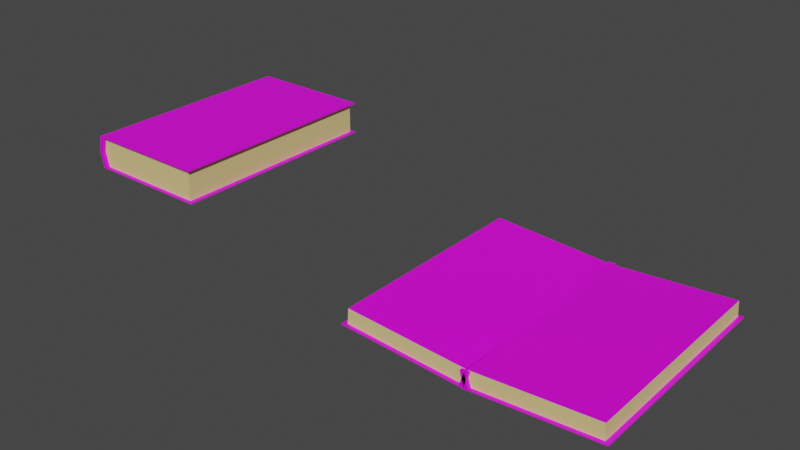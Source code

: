 # Source: book.blend  (saved by Blender 3.3.6; exported with 4.5.12 LTS)
import bpy
from mathutils import Matrix  # noqa: F401  (used for matrix-valued properties, if any)

bpy.ops.wm.read_factory_settings(use_empty=True)
scene = bpy.context.scene
scene.name = 'Scene'

# ---- collections
col_collection = bpy.data.collections.new('Collection'); scene.collection.children.link(col_collection)

# ---- images (referenced by path relative to the original .blend; pixels are not part of the script)
import os
ASSET_DIR = os.environ.get("B2B_ASSET_DIR", "")  # directory of the original .blend (textures are referenced by path, not embedded)
HERE = os.path.dirname(os.path.abspath(__file__))  # packed textures are extracted next to this script under _unpacked/

def load_image(name, relpath, width, height, colorspace="sRGB"):
    """Load a texture the original file referenced (path relative to the .blend, or extracted next to this script)."""
    p = next((c for c in (os.path.join(HERE, relpath), os.path.join(ASSET_DIR, relpath)) if relpath and os.path.exists(c)), "")
    if p:
        img = bpy.data.images.load(p, check_existing=True)
        img.name = name
    else:  # same state as the original file: an image datablock whose file is absent (Cycles renders it pink)
        img = bpy.data.images.new(name, width, height)
        img.source = "FILE"
        img.filepath = "//" + (relpath or name)
    img.colorspace_settings.name = colorspace
    return img
img_untitled = load_image('Untitled', 'Untitled.png', 1024, 1024, 'sRGB')
img_pager = load_image('pageR', 'pageR.png', 1024, 1024, 'sRGB')
img_pagel = load_image('PageL', 'PageL.png', 1024, 1024, 'sRGB')
img_untitled_001 = load_image('Untitled.001', 'Untitled.png', 1024, 1024, 'sRGB')
img_untitled_003 = load_image('Untitled.003', 'Untitled.png', 1024, 1024, 'sRGB')
img_pager_001 = load_image('pageR.001', 'pageR.png', 1024, 1024, 'sRGB')
img_pagel_001 = load_image('PageL.001', 'PageL.png', 1024, 1024, 'sRGB')

# ---- materials (node trees are filled in below, after node groups)
mat_book = bpy.data.materials.new('Book')
mat_book.alpha_threshold = 0.0
mat_book.use_transparent_shadow = False
mat_book.roughness = 0.5
mat_book.line_color = (0.0, 0.0, 0.0, 1.0)
mat_paper = bpy.data.materials.new('Paper')
mat_paper.use_transparent_shadow = False
mat_pager = bpy.data.materials.new('pageR')
mat_pager.use_transparent_shadow = False
mat_pagel = bpy.data.materials.new('pageL')
mat_pagel.use_transparent_shadow = False
mat_book_001 = bpy.data.materials.new('Book.001')
mat_book_001.alpha_threshold = 0.0
mat_book_001.use_transparent_shadow = False
mat_book_001.roughness = 0.5
mat_book_001.line_color = (0.0, 0.0, 0.0, 1.0)
mat_paper_001 = bpy.data.materials.new('Paper.001')
mat_paper_001.use_transparent_shadow = False
mat_cover_001 = bpy.data.materials.new('cover.001')
mat_cover_001.use_transparent_shadow = False
mat_book_003 = bpy.data.materials.new('Book.003')
mat_book_003.alpha_threshold = 0.0
mat_book_003.use_transparent_shadow = False
mat_book_003.roughness = 0.5
mat_book_003.line_color = (0.0, 0.0, 0.0, 1.0)
mat_paper_003 = bpy.data.materials.new('Paper.003')
mat_paper_003.use_transparent_shadow = False
mat_pager_001 = bpy.data.materials.new('pageR.001')
mat_pager_001.use_transparent_shadow = False
mat_pagel_001 = bpy.data.materials.new('pageL.001')
mat_pagel_001.use_transparent_shadow = False

# ---- material node trees
mat_book.use_nodes = True; mat_book.node_tree.nodes.clear()
_N = mat_book.node_tree.nodes; _L = mat_book.node_tree.links
n0 = _N.new('ShaderNodeOutputMaterial'); n0.name = 'Material Output'; n0.location = (300, 300)
n1 = _N.new('ShaderNodeBsdfPrincipled'); n1.name = 'Principled BSDF'; n1.location = (10, 300)
n1.distribution = 'GGX'
n1.subsurface_method = 'RANDOM_WALK_SKIN'
n1.inputs[3].default_value = 1.45
n1.inputs[27].default_value = (0.0, 0.0, 0.0, 1.0)
n1.inputs[28].default_value = 1.0
n2 = _N.new('ShaderNodeTexImage'); n2.name = 'Image Texture'; n2.location = (-280, 280)
n2.image = img_untitled
_L.new(n1.outputs[0], n0.inputs[0])
_L.new(n2.outputs[0], n1.inputs[0])
n0.is_active_output = True
mat_paper.use_nodes = True; mat_paper.node_tree.nodes.clear()
_N = mat_paper.node_tree.nodes; _L = mat_paper.node_tree.links
n0 = _N.new('ShaderNodeBsdfPrincipled'); n0.name = 'Principled BSDF'; n0.location = (10, 300)
n0.distribution = 'GGX'
n0.subsurface_method = 'RANDOM_WALK_SKIN'
n0.inputs[0].default_value = (0.8, 0.6324, 0.2606, 1.0)
n0.inputs[3].default_value = 1.45
n0.inputs[27].default_value = (0.0, 0.0, 0.0, 1.0)
n0.inputs[28].default_value = 1.0
n1 = _N.new('ShaderNodeOutputMaterial'); n1.name = 'Material Output'; n1.location = (300, 300)
_L.new(n0.outputs[0], n1.inputs[0])
n1.is_active_output = True
mat_pager.use_nodes = True; mat_pager.node_tree.nodes.clear()
_N = mat_pager.node_tree.nodes; _L = mat_pager.node_tree.links
n0 = _N.new('ShaderNodeBsdfPrincipled'); n0.name = 'Principled BSDF'; n0.location = (10, 300)
n0.distribution = 'GGX'
n0.subsurface_method = 'RANDOM_WALK_SKIN'
n0.inputs[3].default_value = 1.45
n0.inputs[27].default_value = (0.0, 0.0, 0.0, 1.0)
n0.inputs[28].default_value = 1.0
n1 = _N.new('ShaderNodeOutputMaterial'); n1.name = 'Material Output'; n1.location = (300, 300)
n2 = _N.new('ShaderNodeTexImage'); n2.name = 'Image Texture'; n2.location = (-280, 280)
n2.image = img_pager
_L.new(n0.outputs[0], n1.inputs[0])
_L.new(n2.outputs[0], n0.inputs[0])
n1.is_active_output = True
mat_pagel.use_nodes = True; mat_pagel.node_tree.nodes.clear()
_N = mat_pagel.node_tree.nodes; _L = mat_pagel.node_tree.links
n0 = _N.new('ShaderNodeBsdfPrincipled'); n0.name = 'Principled BSDF'; n0.location = (10, 300)
n0.distribution = 'GGX'
n0.subsurface_method = 'RANDOM_WALK_SKIN'
n0.inputs[3].default_value = 1.45
n0.inputs[27].default_value = (0.0, 0.0, 0.0, 1.0)
n0.inputs[28].default_value = 1.0
n1 = _N.new('ShaderNodeOutputMaterial'); n1.name = 'Material Output'; n1.location = (300, 300)
n2 = _N.new('ShaderNodeTexImage'); n2.name = 'Image Texture'; n2.location = (-280, 280)
n2.image = img_pagel
_L.new(n0.outputs[0], n1.inputs[0])
_L.new(n2.outputs[0], n0.inputs[0])
n1.is_active_output = True
mat_book_001.use_nodes = True; mat_book_001.node_tree.nodes.clear()
_N = mat_book_001.node_tree.nodes; _L = mat_book_001.node_tree.links
n0 = _N.new('ShaderNodeOutputMaterial'); n0.name = 'Material Output'; n0.location = (300, 300)
n1 = _N.new('ShaderNodeBsdfPrincipled'); n1.name = 'Principled BSDF'; n1.location = (10, 300)
n1.distribution = 'GGX'
n1.subsurface_method = 'RANDOM_WALK_SKIN'
n1.inputs[3].default_value = 1.45
n1.inputs[27].default_value = (0.0, 0.0, 0.0, 1.0)
n1.inputs[28].default_value = 1.0
n2 = _N.new('ShaderNodeTexImage'); n2.name = 'Image Texture'; n2.location = (-280, 280)
n2.image = img_untitled_001
_L.new(n1.outputs[0], n0.inputs[0])
_L.new(n2.outputs[0], n1.inputs[0])
n0.is_active_output = True
mat_paper_001.use_nodes = True; mat_paper_001.node_tree.nodes.clear()
_N = mat_paper_001.node_tree.nodes; _L = mat_paper_001.node_tree.links
n0 = _N.new('ShaderNodeBsdfPrincipled'); n0.name = 'Principled BSDF'; n0.location = (10, 300)
n0.distribution = 'GGX'
n0.subsurface_method = 'RANDOM_WALK_SKIN'
n0.inputs[0].default_value = (0.8, 0.6324, 0.2606, 1.0)
n0.inputs[3].default_value = 1.45
n0.inputs[27].default_value = (0.0, 0.0, 0.0, 1.0)
n0.inputs[28].default_value = 1.0
n1 = _N.new('ShaderNodeOutputMaterial'); n1.name = 'Material Output'; n1.location = (300, 300)
_L.new(n0.outputs[0], n1.inputs[0])
n1.is_active_output = True
mat_cover_001.use_nodes = True; mat_cover_001.node_tree.nodes.clear()
_N = mat_cover_001.node_tree.nodes; _L = mat_cover_001.node_tree.links
n0 = _N.new('ShaderNodeBsdfPrincipled'); n0.name = 'Principled BSDF'; n0.location = (10, 300)
n0.distribution = 'GGX'
n0.subsurface_method = 'RANDOM_WALK_SKIN'
n0.inputs[3].default_value = 1.45
n0.inputs[27].default_value = (0.0, 0.0, 0.0, 1.0)
n0.inputs[28].default_value = 1.0
n1 = _N.new('ShaderNodeOutputMaterial'); n1.name = 'Material Output'; n1.location = (300, 300)
_L.new(n0.outputs[0], n1.inputs[0])
n1.is_active_output = True
mat_book_003.use_nodes = True; mat_book_003.node_tree.nodes.clear()
_N = mat_book_003.node_tree.nodes; _L = mat_book_003.node_tree.links
n0 = _N.new('ShaderNodeOutputMaterial'); n0.name = 'Material Output'; n0.location = (300, 300)
n1 = _N.new('ShaderNodeBsdfPrincipled'); n1.name = 'Principled BSDF'; n1.location = (10, 300)
n1.distribution = 'GGX'
n1.subsurface_method = 'RANDOM_WALK_SKIN'
n1.inputs[3].default_value = 1.45
n1.inputs[27].default_value = (0.0, 0.0, 0.0, 1.0)
n1.inputs[28].default_value = 1.0
n2 = _N.new('ShaderNodeTexImage'); n2.name = 'Image Texture'; n2.location = (-280, 280)
n2.image = img_untitled_003
_L.new(n1.outputs[0], n0.inputs[0])
_L.new(n2.outputs[0], n1.inputs[0])
n0.is_active_output = True
mat_paper_003.use_nodes = True; mat_paper_003.node_tree.nodes.clear()
_N = mat_paper_003.node_tree.nodes; _L = mat_paper_003.node_tree.links
n0 = _N.new('ShaderNodeBsdfPrincipled'); n0.name = 'Principled BSDF'; n0.location = (10, 300)
n0.distribution = 'GGX'
n0.subsurface_method = 'RANDOM_WALK_SKIN'
n0.inputs[0].default_value = (0.8, 0.6324, 0.2606, 1.0)
n0.inputs[3].default_value = 1.45
n0.inputs[27].default_value = (0.0, 0.0, 0.0, 1.0)
n0.inputs[28].default_value = 1.0
n1 = _N.new('ShaderNodeOutputMaterial'); n1.name = 'Material Output'; n1.location = (300, 300)
_L.new(n0.outputs[0], n1.inputs[0])
n1.is_active_output = True
mat_pager_001.use_nodes = True; mat_pager_001.node_tree.nodes.clear()
_N = mat_pager_001.node_tree.nodes; _L = mat_pager_001.node_tree.links
n0 = _N.new('ShaderNodeBsdfPrincipled'); n0.name = 'Principled BSDF'; n0.location = (10, 300)
n0.distribution = 'GGX'
n0.subsurface_method = 'RANDOM_WALK_SKIN'
n0.inputs[3].default_value = 1.45
n0.inputs[27].default_value = (0.0, 0.0, 0.0, 1.0)
n0.inputs[28].default_value = 1.0
n1 = _N.new('ShaderNodeOutputMaterial'); n1.name = 'Material Output'; n1.location = (300, 300)
n2 = _N.new('ShaderNodeTexImage'); n2.name = 'Image Texture'; n2.location = (-280, 280)
n2.image = img_pager_001
_L.new(n0.outputs[0], n1.inputs[0])
_L.new(n2.outputs[0], n0.inputs[0])
n1.is_active_output = True
mat_pagel_001.use_nodes = True; mat_pagel_001.node_tree.nodes.clear()
_N = mat_pagel_001.node_tree.nodes; _L = mat_pagel_001.node_tree.links
n0 = _N.new('ShaderNodeBsdfPrincipled'); n0.name = 'Principled BSDF'; n0.location = (10, 300)
n0.distribution = 'GGX'
n0.subsurface_method = 'RANDOM_WALK_SKIN'
n0.inputs[3].default_value = 1.45
n0.inputs[27].default_value = (0.0, 0.0, 0.0, 1.0)
n0.inputs[28].default_value = 1.0
n1 = _N.new('ShaderNodeOutputMaterial'); n1.name = 'Material Output'; n1.location = (300, 300)
n2 = _N.new('ShaderNodeTexImage'); n2.name = 'Image Texture'; n2.location = (-280, 280)
n2.image = img_pagel_001
_L.new(n0.outputs[0], n1.inputs[0])
_L.new(n2.outputs[0], n0.inputs[0])
n1.is_active_output = True

# ---- world
world_world = bpy.data.worlds.new('World'); scene.world = world_world
world_world.use_nodes = True; world_world.node_tree.nodes.clear()
_N = world_world.node_tree.nodes; _L = world_world.node_tree.links
n0 = _N.new('ShaderNodeOutputWorld'); n0.name = 'World Output'; n0.location = (300, 300)
n1 = _N.new('ShaderNodeBackground'); n1.name = 'Background'; n1.location = (10, 300)
n1.inputs[0].default_value = (0.05088, 0.05088, 0.05088, 1.0)
_L.new(n1.outputs[0], n0.inputs[0])
n0.is_active_output = True
world_world.color = (0.05088, 0.05088, 0.05088)
world_world.use_sun_shadow = False
world_world.sun_shadow_jitter_overblur = 0.0

# ---- meshes
me_cube = bpy.data.meshes.new('Cube')
me_cube.from_pydata([(-6.785, 1.213, 5.196), (-6.566, 1.213, 5.196), (-6.785, -12.53, 5.196), (-6.553, -12.53, 5.196), (-6.785, -12.34, 5.196), (-6.597, -12.34, 6.141), (-6.296, -12.34, 6.141), (-6.553, -12.34, 5.196), (-6.597, 1.195, 6.208), (-6.597, -12.53, 6.208), (-6.597, -12.53, 6.154), (-6.597, 1.195, 6.154), (-6.597, -12.34, 6.141), (-6.785, -12.34, 5.196), (-6.785, 1.0, 5.196), (-6.597, 1.0, 6.141), (-6.296, 1.195, 6.154), (1.255, -12.53, 6.154), (1.255, 1.195, 6.154), (-6.296, 1.195, 6.208), (1.255, 1.195, 6.208), (1.255, -12.53, 6.208), (-6.296, -12.53, 6.208), (-6.296, -12.53, 6.154), (-6.296, 1.0, 6.141), (1.0, -12.34, 6.141), (1.0, 1.0, 6.141), (-6.296, -12.34, 6.141), (-6.582, 1.0, 5.196), (1.0, -12.34, 5.196), (-6.518, -12.34, 5.196), (1.0, 1.0, 5.196)], [], [(16, 24, 28, 1), (11, 15, 14, 0), (1, 16, 11, 0), (6, 27, 23, 3, 7), (12, 5, 4, 2, 10), (3, 23, 10, 2), (30, 27, 6, 7), (22, 19, 8, 9), (19, 16, 11, 8), (10, 9, 8, 11), (13, 12, 15, 14), (15, 12, 10, 11), (16, 19, 20, 18), (18, 20, 21, 17), (17, 21, 22, 23), (20, 19, 22, 21), (29, 25, 27, 30), (23, 22, 9, 10), (31, 26, 25, 29), (28, 24, 26, 31), (26, 24, 16, 18), (27, 25, 17, 23), (25, 26, 18, 17), (29, 30, 28, 31), (1, 0, 2, 3)])
me_cube.polygons.foreach_set('material_index', [0, 0, 0, 0, 0, 0, 0, 0, 0, 0, 0, 0, 0, 0, 0, 0, 1, 0, 1, 1, 0, 0, 0, 3, 0])
_uv = me_cube.uv_layers.new(name='UVMap')
_uv.uv.foreach_set('vector', [0.8732, 0.8107, 0.861, 0.8101, 0.8587, 0.7493, 0.8732, 0.7501, 0.8721, 0.7493, 0.8598, 0.7486, 0.8587, 0.6883, 0.8721, 0.6881, 0.8855, 0.5682, 0.8896, 0.6287, 0.8706, 0.6287, 0.8587, 0.5682, 0.8587, 0.8113, 0.8587, 0.8113, 0.8706, 0.8107, 0.8706, 0.8722, 0.8587, 0.872, 0.616, 0.01202, 0.616, 0.01202, 0.5563, 0.012, 0.5563, 0.0, 0.6168, 5.436e-05, 0.8033, 0.01467, 0.7428, 0.03086, 0.7428, 0.01188, 0.8033, 0.0, 0.5, 1.0, 0.6182, 1.0, 0.6182, 1.0, 0.5, 1.0, 0.4768, 0.8665, 0.4768, 0.0, 0.4958, 0.0, 0.4958, 0.8665, 0.9797, 0.9684, 0.9831, 0.9684, 0.9831, 0.9874, 0.9797, 0.9874, 0.6168, 5.436e-05, 0.6203, 5.436e-05, 0.6203, 0.8666, 0.6168, 0.8666, 0.9438, 3.827e-05, 0.9995, -3.743e-05, 1.001, 0.7849, 0.9449, 0.785, 0.616, 0.8543, 0.616, 0.01202, 0.6168, 5.436e-05, 0.6168, 0.8666, 0.9831, 0.9684, 0.9797, 0.9684, 0.9797, 0.4916, 0.9831, 0.4916, 0.6182, 0.5, 0.625, 0.5, 0.625, 0.75, 0.6182, 0.75, 0.7428, 0.5077, 0.7393, 0.5077, 0.7393, 0.03086, 0.7428, 0.03086, 1.192e-07, 0.0, 0.4444, 0.0, 0.4444, 0.8075, 0.0, 0.8075, 0.799, 0.5077, 0.8587, 0.5077, 0.8587, 0.9684, 0.799, 0.9824, 0.7428, 0.03086, 0.7393, 0.03086, 0.7393, 0.01188, 0.7428, 0.01188, 0.6798, 0.0003471, 0.7393, 0.0006943, 0.7393, 0.8403, 0.6798, 0.8399, 0.9234, 0.0128, 0.9831, 0.03086, 0.9831, 0.4916, 0.9234, 0.4916, 0.6182, 0.5, 0.6182, 0.25, 0.6182, 0.25, 0.6182, 0.5, 0.6182, 1.0, 0.6182, 0.75, 0.6182, 0.75, 0.6182, 1.0, 0.6182, 0.75, 0.6182, 0.5, 0.6182, 0.5, 0.6182, 0.75, -0.0003822, 0.0002175, 0.5633, -0.0002135, 0.5688, 0.9998, 0.0003824, 1.0, 0.8855, 0.5682, 0.8587, 0.5682, 0.8033, 0.0, 0.8033, 0.01467])
me_cube.materials.append(mat_book)
me_cube.materials.append(mat_paper)
me_cube.materials.append(mat_pager)
me_cube.materials.append(mat_pagel)
me_cube.use_mirror_vertex_groups = False
me_cube.update()
me_cube_001 = bpy.data.meshes.new('Cube.001')
me_cube_001.from_pydata([(1.0, 1.0, 0.0), (-6.518, -12.34, 0.0), (1.0, -12.34, 0.0), (-6.582, 1.0, 0.0), (-6.296, -12.34, 0.9452), (1.0, 1.0, 0.9452), (1.0, -12.34, 0.9452), (-6.296, 1.0, 0.9452), (-6.296, -12.53, 0.9579), (-6.296, -12.53, 1.013), (1.255, -12.53, 1.013), (1.255, 1.195, 1.013), (-6.296, 1.195, 1.013), (1.255, 1.195, 0.9579), (1.255, -12.53, 0.9579), (-6.296, 1.195, 0.9579), (-6.597, 1.0, 0.9452), (-6.785, 1.0, 0.0), (-6.785, -12.34, 0.0), (-6.597, -12.34, 0.9452), (-6.597, 1.195, 0.9579), (-6.597, -12.53, 0.9579), (-6.597, -12.53, 1.013), (-6.597, 1.195, 1.013), (-6.553, -12.34, 0.0), (-6.296, -12.34, 0.9452), (-6.597, -12.34, 0.9452), (-6.785, -12.34, 0.0), (-6.553, -12.53, 0.0), (-6.785, -12.53, 0.0), (-6.36, 1.213, 0.0), (-6.785, 1.213, 0.0), (-6.296, -12.34, -0.9452), (1.0, 1.0, -0.9452), (1.0, -12.34, -0.9452), (-6.296, 1.0, -0.9452), (-6.296, -12.53, -0.9579), (-6.296, -12.53, -1.013), (1.255, -12.53, -1.013), (1.255, 1.195, -1.013), (-6.296, 1.195, -1.013), (1.255, 1.195, -0.9579), (1.255, -12.53, -0.9579), (-6.296, 1.195, -0.9579), (-6.597, 1.0, -0.9452), (-6.597, -12.34, -0.9452), (-6.597, 1.195, -0.9579), (-6.597, -12.53, -0.9579), (-6.597, -12.53, -1.013), (-6.597, 1.195, -1.013), (-6.296, -12.34, -0.9452), (-6.597, -12.34, -0.9452)], [], [(6, 5, 13, 14), (4, 6, 14, 8), (5, 7, 15, 13), (7, 3, 17, 16), (3, 7, 5, 0), (0, 5, 6, 2), (8, 9, 22, 21), (2, 6, 4, 1), (11, 12, 9, 10), (14, 10, 9, 8), (4, 8, 21, 19), (13, 11, 10, 14), (15, 12, 11, 13), (16, 19, 21, 20), (18, 19, 16, 17), (21, 22, 23, 20), (12, 15, 20, 23), (15, 7, 16, 20), (9, 12, 23, 22), (4, 19, 26, 25), (3, 1, 18, 17), (24, 25, 26, 27), (18, 1, 24, 27), (1, 4, 25, 24), (19, 18, 27, 26), (27, 24, 28, 29), (28, 8, 21, 29), (19, 26, 27, 29, 21), (25, 4, 8, 28, 24), (3, 17, 31, 30), (30, 15, 20, 31), (20, 16, 17, 31), (15, 7, 3, 30), (34, 42, 41, 33), (32, 36, 42, 34), (33, 41, 43, 35), (35, 44, 17, 3), (3, 0, 33, 35), (0, 2, 34, 33), (36, 47, 48, 37), (2, 1, 32, 34), (39, 38, 37, 40), (42, 36, 37, 38), (32, 45, 47, 36), (41, 42, 38, 39), (43, 41, 39, 40), (44, 46, 47, 45), (18, 17, 44, 45), (47, 46, 49, 48), (40, 49, 46, 43), (43, 46, 44, 35), (37, 48, 49, 40), (32, 50, 51, 45), (24, 27, 51, 50), (1, 24, 50, 32), (45, 51, 27, 18), (28, 29, 47, 36), (45, 47, 29, 27, 51), (50, 24, 28, 36, 32), (30, 31, 46, 43), (46, 31, 17, 44), (43, 30, 3, 35)])
me_cube_001.polygons.foreach_set('material_index', [0, 0, 0, 0, 1, 1, 0, 1, 0, 0, 0, 0, 0, 0, 0, 0, 0, 0, 0, 0, 0, 0, 0, 0, 0, 0, 0, 0, 0, 0, 0, 0, 0, 0, 0, 0, 0, 1, 1, 0, 1, 0, 0, 0, 0, 0, 0, 0, 0, 0, 0, 0, 0, 0, 0, 0, 0, 0, 0, 0, 0, 0])
_uv = me_cube_001.uv_layers.new(name='UVMap')
_uv.uv.foreach_set('vector', [0.6182, 0.75, 0.6182, 0.5, 0.6182, 0.5, 0.6182, 0.75, 0.6182, 1.0, 0.6182, 0.75, 0.6182, 0.75, 0.6182, 1.0, 0.6182, 0.5, 0.6182, 0.25, 0.6182, 0.25, 0.6182, 0.5, 0.9831, 0.03086, 0.9234, 0.0128, 0.9234, 0.0, 0.9831, 0.01188, 0.9234, 0.0128, 0.9831, 0.03086, 0.9831, 0.4916, 0.9234, 0.4916, 0.6798, 0.0003471, 0.7393, 0.0006943, 0.7393, 0.8403, 0.6798, 0.8399, 0.7428, 0.03086, 0.7393, 0.03086, 0.7393, 0.01188, 0.7428, 0.01188, 0.799, 0.5077, 0.8587, 0.5077, 0.8587, 0.9684, 0.799, 0.9824, 1.192e-07, 0.0, 0.4768, 0.0, 0.4768, 0.8665, 0.0, 0.8665, 0.7428, 0.5077, 0.7393, 0.5077, 0.7393, 0.03086, 0.7428, 0.03086, 0.6445, 0.8593, 0.6325, 0.8593, 0.6325, 0.8403, 0.6445, 0.8403, 0.6182, 0.5, 0.625, 0.5, 0.625, 0.75, 0.6182, 0.75, 0.9831, 0.9684, 0.9797, 0.9684, 0.9797, 0.4916, 0.9831, 0.4916, 0.616, 0.8543, 0.616, 0.01202, 0.6168, 5.436e-05, 0.6168, 0.8666, 0.5563, 0.012, 0.616, 0.01202, 0.616, 0.8543, 0.5563, 0.8543, 0.6168, 5.436e-05, 0.6203, 5.436e-05, 0.6203, 0.8666, 0.6168, 0.8666, 0.9797, 0.9684, 0.9831, 0.9684, 0.9831, 0.9874, 0.9797, 0.9874, 0.6325, 0.8593, 0.6203, 0.8593, 0.6203, 0.8403, 0.6325, 0.8403, 0.4768, 0.8665, 0.4768, 0.0, 0.4958, 0.0, 0.4958, 0.8665, 0.6182, 1.0, 0.6182, 1.0, 0.6182, 1.0, 0.6182, 1.0, 0.9872, 0.8423, 0.9831, 0.0, 1.0, 0.0, 1.0, 0.8423, 0.5, 1.0, 0.6182, 1.0, 0.6182, 1.0, 0.5, 1.0, 0.0, 0.0, 0.0, 0.0, 0.0, 0.0, 0.0, 0.0, 0.5, 1.0, 0.6182, 1.0, 0.6182, 1.0, 0.5, 1.0, 0.6182, 0.0, 0.5, 0.0, 0.5, 0.0, 0.6182, 0.0, 0.5, 1.0, 0.5, 1.0, 0.5, 1.0, 0.5, 1.0, 0.8033, 0.01467, 0.7428, 0.03086, 0.7428, 0.01188, 0.8033, 0.0, 0.616, 0.01202, 0.616, 0.01202, 0.5563, 0.012, 0.5563, 0.0, 0.6168, 5.436e-05, 0.8587, 0.8113, 0.8587, 0.8113, 0.8706, 0.8107, 0.8706, 0.8722, 0.8587, 0.872, 0.5, 0.25, 0.5, 0.25, 0.5, 0.25, 0.5, 0.25, 0.8855, 0.5682, 0.8896, 0.6287, 0.8706, 0.6287, 0.8587, 0.5682, 0.8721, 0.7493, 0.8598, 0.7486, 0.8587, 0.6883, 0.8721, 0.6881, 0.8732, 0.8107, 0.861, 0.8101, 0.8587, 0.7493, 0.8732, 0.7501, 0.6182, 0.75, 0.6182, 0.75, 0.6182, 0.5, 0.6182, 0.5, 0.6182, 1.0, 0.6182, 1.0, 0.6182, 0.75, 0.6182, 0.75, 0.6182, 0.5, 0.6182, 0.5, 0.6182, 0.25, 0.6182, 0.25, 0.6182, 0.25, 0.6182, 0.25, 0.5, 0.25, 0.5, 0.25, 0.9234, 0.0128, 0.9234, 0.4916, 0.8638, 0.4916, 0.8638, 0.03086, 0.6798, 0.0003471, 0.6798, 0.8399, 0.6203, 0.8396, 0.6203, 0.0, 0.6182, 1.0, 0.6182, 1.0, 0.625, 1.0, 0.625, 1.0, 0.799, 0.5077, 0.799, 0.9824, 0.7393, 0.9684, 0.7393, 0.5077, 0.625, 0.5, 0.625, 0.75, 0.875, 0.75, 0.875, 0.5, 0.6182, 0.75, 0.6182, 1.0, 0.625, 1.0, 0.625, 0.75, 0.6182, 1.0, 0.6182, 1.0, 0.6182, 1.0, 0.6182, 1.0, 0.6182, 0.5, 0.6182, 0.75, 0.625, 0.75, 0.625, 0.5, 0.6182, 0.25, 0.6182, 0.5, 0.625, 0.5, 0.625, 0.25, 0.6182, 0.25, 0.6182, 0.25, 0.6182, 0.0, 0.6182, 0.0, 0.5563, 0.012, 0.5563, 0.8543, 0.4966, 0.8543, 0.4966, 0.01202, 0.6182, 0.0, 0.6182, 0.25, 0.625, 0.25, 0.625, 0.0, 0.625, 0.25, 0.625, 0.25, 0.6182, 0.25, 0.6182, 0.25, 0.6182, 0.25, 0.6182, 0.25, 0.6182, 0.25, 0.6182, 0.25, 0.875, 0.75, 0.875, 0.75, 0.875, 0.5, 0.875, 0.5, 0.6182, 1.0, 0.6182, 1.0, 0.6182, 1.0, 0.6182, 1.0, 0.5, 1.0, 0.5, 1.0, 0.6182, 1.0, 0.6182, 1.0, 0.5, 1.0, 0.5, 1.0, 0.6182, 1.0, 0.6182, 1.0, 0.6182, 0.0, 0.6182, 0.0, 0.5, 0.0, 0.5, 0.0, 0.8033, 0.01467, 0.8033, 0.0, 0.8638, 0.01188, 0.8638, 0.03086, 0.4966, 0.01202, 0.4958, 5.436e-05, 0.5563, 0.0, 0.5563, 0.012, 0.4966, 0.01202, 0.0, 0.0, 0.0, 0.0, 0.0, 0.0, 0.0, 0.0, 0.0, 0.0, 0.8855, 0.5682, 0.8587, 0.5682, 0.8706, 0.5077, 0.8896, 0.5077, 0.8717, 0.6287, 0.8721, 0.6881, 0.8587, 0.6883, 0.8594, 0.6296, 0.0, 0.0, 0.0, 0.0, 0.0, 0.0, 0.0, 0.0])
me_cube_001.materials.append(mat_book_001)
me_cube_001.materials.append(mat_paper_001)
me_cube_001.materials.append(mat_cover_001)
me_cube_001.use_mirror_vertex_groups = False
me_cube_001.update()
me_cube_003 = bpy.data.meshes.new('Cube.003')
me_cube_003.from_pydata([(-6.597, -12.34, -4.487), (-6.296, -12.34, -4.487), (-6.597, 1.195, -4.555), (-6.597, -12.53, -4.555), (-6.597, -12.53, -4.5), (-6.597, 1.195, -4.5), (-6.597, -12.34, -4.487), (-6.597, 1.0, -4.487), (-6.296, 1.195, -4.5), (1.255, -12.53, -4.5), (1.255, 1.195, -4.5), (-6.296, 1.195, -4.555), (1.255, 1.195, -4.555), (1.255, -12.53, -4.555), (-6.296, -12.53, -4.555), (-6.296, -12.53, -4.5), (-6.296, 1.0, -4.487), (1.0, -12.34, -4.487), (1.0, 1.0, -4.487), (-6.296, -12.34, -4.487), (-6.785, 1.213, -3.542), (-6.566, 1.213, -3.542), (-6.785, -12.53, -3.542), (-6.553, -12.53, -3.542), (-6.785, -12.34, -3.542), (-6.553, -12.34, -3.542), (-6.785, -12.34, -3.542), (-6.785, 1.0, -3.542), (-6.582, 1.0, -3.542), (1.0, -12.34, -3.542), (-6.518, -12.34, -3.542), (1.0, 1.0, -3.542), (-6.296, 1.195, -4.555), (1.255, 1.195, -4.555), (1.255, -12.53, -4.555), (-6.296, -12.53, -4.555)], [], [(8, 21, 28, 16), (5, 20, 27, 7), (21, 20, 5, 8), (1, 25, 23, 15, 19), (6, 4, 22, 24, 0), (23, 22, 4, 15), (30, 25, 1, 19), (14, 3, 2, 11), (8, 5, 7, 16), (11, 2, 5, 8), (4, 5, 2, 3), (26, 27, 7, 6), (7, 5, 4, 6), (8, 10, 12, 11), (10, 9, 13, 12), (9, 15, 14, 13), (29, 30, 19, 17), (15, 4, 3, 14), (31, 29, 17, 18), (28, 31, 18, 16), (18, 10, 8, 16), (19, 15, 9, 17), (17, 9, 10, 18), (33, 34, 35, 32), (21, 23, 22, 20), (29, 31, 28, 30)])
me_cube_003.polygons.foreach_set('material_index', [0, 0, 0, 0, 0, 0, 0, 0, 0, 0, 0, 0, 0, 0, 0, 0, 1, 0, 1, 1, 0, 0, 0, 0, 0, 2])
_uv = me_cube_003.uv_layers.new(name='UVMap')
_uv.uv.foreach_set('vector', [0.0, 0.0, 0.0, 0.0, 0.0, 0.0, 0.0, 0.0, 0.8717, 0.6287, 0.8721, 0.6881, 0.8587, 0.6883, 0.8594, 0.6296, 0.8855, 0.5682, 0.8587, 0.5682, 0.8706, 0.5077, 0.8896, 0.5077, 0.0, 0.0, 0.0, 0.0, 0.0, 0.0, 0.0, 0.0, 0.0, 0.0, 0.4966, 0.01202, 0.4958, 5.436e-05, 0.5563, 0.0, 0.5563, 0.012, 0.4966, 0.01202, 0.8033, 0.01467, 0.8033, 0.0, 0.8638, 0.01188, 0.8638, 0.03086, 0.5, 1.0, 0.5, 1.0, 0.6182, 1.0, 0.6182, 1.0, 0.875, 0.75, 0.875, 0.75, 0.875, 0.5, 0.875, 0.5, 0.6182, 0.25, 0.6182, 0.25, 0.6182, 0.25, 0.6182, 0.25, 0.625, 0.25, 0.625, 0.25, 0.6182, 0.25, 0.6182, 0.25, 0.6182, 0.0, 0.6182, 0.25, 0.625, 0.25, 0.625, 0.0, 0.8887, 0.7849, 0.8887, 0.0, 0.9444, 0.0, 0.9444, 0.7849, 0.6182, 0.25, 0.6182, 0.25, 0.6182, 0.0, 0.6182, 0.0, 0.6182, 0.25, 0.6182, 0.5, 0.625, 0.5, 0.625, 0.25, 0.6182, 0.5, 0.6182, 0.75, 0.625, 0.75, 0.625, 0.5, 0.6182, 0.75, 0.6182, 1.0, 0.625, 1.0, 0.625, 0.75, 0.799, 0.5077, 0.799, 0.9824, 0.7393, 0.9684, 0.7393, 0.5077, 0.6182, 1.0, 0.6182, 1.0, 0.625, 1.0, 0.625, 1.0, 0.6798, 0.0003471, 0.6798, 0.8399, 0.6203, 0.8396, 0.6203, 0.0, 0.9234, 0.0128, 0.9234, 0.4916, 0.8638, 0.4916, 0.8638, 0.03086, 0.6182, 0.5, 0.6182, 0.5, 0.6182, 0.25, 0.6182, 0.25, 0.6182, 1.0, 0.6182, 1.0, 0.6182, 0.75, 0.6182, 0.75, 0.6182, 0.75, 0.6182, 0.75, 0.6182, 0.5, 0.6182, 0.5, 0.8887, 0.0, 0.8887, 0.8075, 0.4444, 0.8075, 0.4444, 0.0, 0.8855, 0.5682, 0.8033, 0.01467, 0.8033, 0.0, 0.8587, 0.5682, 0.0, 1.0, 1.192e-07, 0.0, 0.5685, 0.0, 0.5636, 1.0])
me_cube_003.materials.append(mat_book_003)
me_cube_003.materials.append(mat_paper_003)
me_cube_003.materials.append(mat_pager_001)
me_cube_003.materials.append(mat_pagel_001)
me_cube_003.use_mirror_vertex_groups = False
me_cube_003.update()

# ---- objects
ob_cube = bpy.data.objects.new('Cube', me_cube)
ob_cube_001 = bpy.data.objects.new('Cube.001', me_cube_001)
ob_cube_002 = bpy.data.objects.new('Cube.002', me_cube_003)

# ---- transforms, parenting, visibility, modifiers, constraints
ob_cube.location = (14.14, 0.0, 1.781)
ob_cube.rotation_euler = (-0.0, -3.084, -0.0)
ob_cube.lock_rotations_4d = False
ob_cube.empty_display_type = 'ARROWS'
ob_cube.lineart.crease_threshold = 0.0
ob_cube_001.location = (0.0, 0.0, 0.0)
ob_cube_001.lock_rotations_4d = False
ob_cube_001.empty_display_type = 'ARROWS'
ob_cube_001.lineart.crease_threshold = 0.0
ob_cube_002.location = (26.64, 0.0, 0.2009)
ob_cube_002.rotation_euler = (0.0, -0.06925, 0.0)
ob_cube_002.lock_rotations_4d = False
ob_cube_002.empty_display_type = 'ARROWS'
ob_cube_002.lineart.crease_threshold = 0.0

# ---- collection membership
col_collection.objects.link(ob_cube)
col_collection.objects.link(ob_cube_001)
col_collection.objects.link(ob_cube_002)

# ---- scene / render settings (as saved in the file)
scene.frame_start = 1; scene.frame_end = 250; scene.frame_set(1)
scene.render.engine = 'BLENDER_EEVEE_NEXT'
scene.cycles.sampling_pattern = 'TABULATED_SOBOL'
scene.cycles.use_light_tree = False
scene.view_settings.view_transform = 'Filmic'
bpy.context.view_layer.update()

# ---- added for rendering (the .blend has no active camera and no usable light): camera, sun
cam_auto = bpy.data.cameras.new('AutoCamera')
cam_auto.lens = 50.0
cam_auto.sensor_width = 36.0
cam_auto.clip_end = 1000.0
ob_auto_camera = bpy.data.objects.new('AutoCamera', cam_auto)
scene.collection.objects.link(ob_auto_camera)
ob_auto_camera.location = (45.9124, -47.897, 26.26)
ob_auto_camera.rotation_euler = (1.09748, -7.21219e-08, 0.694738)
scene.camera = ob_auto_camera
light_auto_sun = bpy.data.lights.new('AutoSun', 'SUN')
light_auto_sun.energy = 3.0
light_auto_sun.angle = 0.0523599
ob_auto_sun = bpy.data.objects.new('AutoSun', light_auto_sun)
scene.collection.objects.link(ob_auto_sun)
ob_auto_sun.rotation_euler = (0.872665, 0.174533, 0.523599)
bpy.context.view_layer.update()
